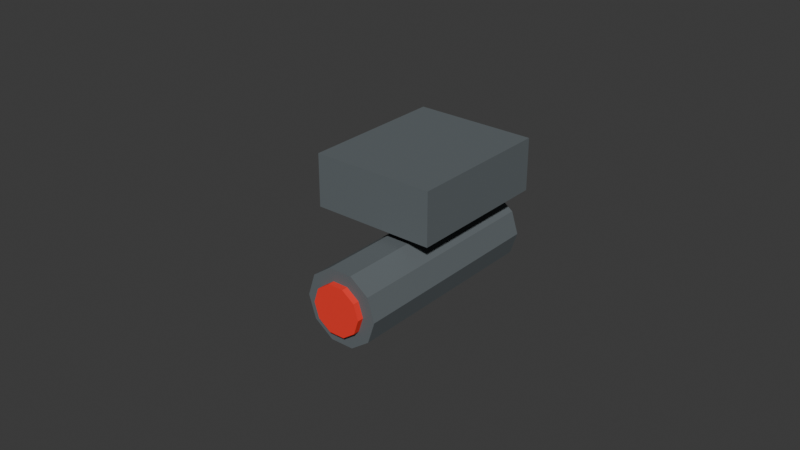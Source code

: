 # Source: LaserSight.blend  (saved by Blender 5.2.44; exported with 4.5.12 LTS)
import bpy
from mathutils import Matrix  # noqa: F401  (used for matrix-valued properties, if any)

bpy.ops.wm.read_factory_settings(use_empty=True)
scene = bpy.context.scene
scene.name = 'Scene'

# ---- collections
col_collection = bpy.data.collections.new('Collection'); scene.collection.children.link(col_collection)

# ---- materials (node trees are filled in below, after node groups)
mat_attachmentmetal = bpy.data.materials.new('AttachmentMetal')
mat_attachmentmetal.diffuse_color = (0.12, 0.14, 0.15, 1.0)
mat_sightreticle = bpy.data.materials.new('SightReticle')
mat_sightreticle.diffuse_color = (0.95, 0.035, 0.02, 1.0)

# ---- material node trees
mat_attachmentmetal.use_nodes = True; mat_attachmentmetal.node_tree.nodes.clear()
_N = mat_attachmentmetal.node_tree.nodes; _L = mat_attachmentmetal.node_tree.links
n0 = _N.new('ShaderNodeBsdfPrincipled'); n0.name = '原理化 BSDF'; n0.location = (-200, 100)
n0.inputs[0].default_value = (0.12, 0.14, 0.15, 1.0)
n0.inputs[2].default_value = 0.78
n0.inputs[10].default_value = 0.005
n1 = _N.new('ShaderNodeOutputMaterial'); n1.name = '材质输出'; n1.location = (200, 100)
_L.new(n0.outputs[0], n1.inputs[0])
n1.is_active_output = True
mat_sightreticle.use_nodes = True; mat_sightreticle.node_tree.nodes.clear()
_N = mat_sightreticle.node_tree.nodes; _L = mat_sightreticle.node_tree.links
n0 = _N.new('ShaderNodeBsdfPrincipled'); n0.name = '原理化 BSDF'; n0.location = (-200, 100)
n0.inputs[0].default_value = (0.95, 0.035, 0.02, 1.0)
n0.inputs[2].default_value = 0.78
n0.inputs[10].default_value = 0.005
n1 = _N.new('ShaderNodeOutputMaterial'); n1.name = '材质输出'; n1.location = (200, 100)
_L.new(n0.outputs[0], n1.inputs[0])
n1.is_active_output = True

# ---- world
world_world = bpy.data.worlds.new('World'); scene.world = world_world
world_world.use_nodes = True; world_world.node_tree.nodes.clear()
_N = world_world.node_tree.nodes; _L = world_world.node_tree.links
n0 = _N.new('ShaderNodeOutputWorld'); n0.name = 'World Output'; n0.location = (200, 100)
n1 = _N.new('ShaderNodeBackground'); n1.name = 'Background'; n1.location = (-200, 100)
n1.inputs[0].default_value = (0.05088, 0.05088, 0.05088, 1.0)
_L.new(n1.outputs[0], n0.inputs[0])
n0.is_active_output = True
world_world.color = (0.05088, 0.05088, 0.05088)
world_world.sun_shadow_jitter_overblur = 0.0

# ---- meshes
me_laserclamp = bpy.data.meshes.new('LaserClamp')
me_laserclamp.from_pydata([(-0.027, -0.024, -0.0005), (0.013, -0.024, -0.0005), (0.013, 0.024, -0.0005), (-0.027, 0.024, -0.0005), (-0.027, -0.024, 0.0165), (0.013, -0.024, 0.0165), (0.013, 0.024, 0.0165), (-0.027, 0.024, 0.0165)], [], [(0, 3, 2, 1), (4, 5, 6, 7), (0, 1, 5, 4), (1, 2, 6, 5), (2, 3, 7, 6), (3, 0, 4, 7)])
me_laserclamp.materials.append(mat_attachmentmetal)
me_laserclamp.update()
me_laserbody = bpy.data.meshes.new('LaserBody')
me_laserbody.from_pydata([(0.012, 0.022, -0.015), (0.009708, 0.022, -0.007947), (0.003708, 0.022, -0.003587), (-0.003708, 0.022, -0.003587), (-0.009708, 0.022, -0.007947), (-0.012, 0.022, -0.015), (-0.009708, 0.022, -0.02205), (-0.003708, 0.022, -0.02641), (0.003708, 0.022, -0.02641), (0.009708, 0.022, -0.02205), (0.012, -0.045, -0.015), (0.009708, -0.045, -0.007947), (0.003708, -0.045, -0.003587), (-0.003708, -0.045, -0.003587), (-0.009708, -0.045, -0.007947), (-0.012, -0.045, -0.015), (-0.009708, -0.045, -0.02205), (-0.003708, -0.045, -0.02641), (0.003708, -0.045, -0.02641), (0.009708, -0.045, -0.02205)], [], [(9, 8, 7, 6, 5, 4, 3, 2, 1, 0), (10, 11, 12, 13, 14, 15, 16, 17, 18, 19), (0, 1, 11, 10), (1, 2, 12, 11), (2, 3, 13, 12), (3, 4, 14, 13), (4, 5, 15, 14), (5, 6, 16, 15), (6, 7, 17, 16), (7, 8, 18, 17), (8, 9, 19, 18), (9, 0, 10, 19)])
me_laserbody.materials.append(mat_attachmentmetal)
me_laserbody.update()
me_laserlens = bpy.data.meshes.new('LaserLens')
me_laserlens.from_pydata([(0.008, -0.045, -0.015), (0.006472, -0.045, -0.0103), (0.002472, -0.045, -0.007392), (-0.002472, -0.045, -0.007392), (-0.006472, -0.045, -0.0103), (-0.008, -0.045, -0.015), (-0.006472, -0.045, -0.0197), (-0.002472, -0.045, -0.02261), (0.002472, -0.045, -0.02261), (0.006472, -0.045, -0.0197), (0.008, -0.047, -0.015), (0.006472, -0.047, -0.0103), (0.002472, -0.047, -0.007392), (-0.002472, -0.047, -0.007392), (-0.006472, -0.047, -0.0103), (-0.008, -0.047, -0.015), (-0.006472, -0.047, -0.0197), (-0.002472, -0.047, -0.02261), (0.002472, -0.047, -0.02261), (0.006472, -0.047, -0.0197)], [], [(9, 8, 7, 6, 5, 4, 3, 2, 1, 0), (10, 11, 12, 13, 14, 15, 16, 17, 18, 19), (0, 1, 11, 10), (1, 2, 12, 11), (2, 3, 13, 12), (3, 4, 14, 13), (4, 5, 15, 14), (5, 6, 16, 15), (6, 7, 17, 16), (7, 8, 18, 17), (8, 9, 19, 18), (9, 0, 10, 19)])
me_laserlens.materials.append(mat_sightreticle)
me_laserlens.update()

# ---- objects
ob_lasersight = bpy.data.objects.new('LaserSight', None)
ob_laserclamp = bpy.data.objects.new('LaserClamp', me_laserclamp)
ob_laserbody = bpy.data.objects.new('LaserBody', me_laserbody)
ob_laserlens = bpy.data.objects.new('LaserLens', me_laserlens)
ob_emitter = bpy.data.objects.new('Emitter', None)
ob_forward = bpy.data.objects.new('Forward', None)
ob_grip = bpy.data.objects.new('Grip', None)

# ---- transforms, parenting, visibility, modifiers, constraints
ob_lasersight.location = (0.0, 0.0, 0.0)
ob_laserclamp.parent = ob_lasersight
ob_laserclamp.location = (0.0, 0.0, 0.0)
ob_laserbody.parent = ob_lasersight
ob_laserbody.location = (0.0, 0.0, 0.0)
ob_laserlens.parent = ob_lasersight
ob_laserlens.location = (0.0, 0.0, 0.0)
ob_emitter.parent = ob_lasersight
ob_emitter.location = (0.0, -0.05, -0.015)
ob_forward.parent = ob_lasersight
ob_forward.location = (0.0, -0.055, -0.015)
ob_grip.parent = ob_lasersight
ob_grip.location = (0.0, 0.0, 0.0)

# ---- collection membership
scene.collection.objects.link(ob_lasersight)
scene.collection.objects.link(ob_laserclamp)
scene.collection.objects.link(ob_laserbody)
scene.collection.objects.link(ob_laserlens)
scene.collection.objects.link(ob_emitter)
scene.collection.objects.link(ob_forward)
scene.collection.objects.link(ob_grip)

# ---- scene / render settings (as saved in the file)
scene.frame_start = 1; scene.frame_end = 250; scene.frame_set(1)
scene.render.engine = 'BLENDER_EEVEE_NEXT'
scene.render.bake_bias = 0.0
scene.render.bake_samples = 0
scene.render.compositor_device = 'GPU'
scene.eevee.use_volume_custom_range = False
scene.eevee.fast_gi_thickness_near = 0.1
scene.eevee.fast_gi_thickness_far = 0.0
scene.eevee.ray_tracing_options.screen_trace_thickness = 0.1
bpy.context.view_layer.update()

# ---- added for rendering (the .blend has no active camera and no usable light): camera, sun
cam_auto = bpy.data.cameras.new('AutoCamera')
cam_auto.lens = 50.0
cam_auto.sensor_width = 36.0
cam_auto.clip_end = 1000.0
ob_auto_camera = bpy.data.objects.new('AutoCamera', cam_auto)
scene.collection.objects.link(ob_auto_camera)
ob_auto_camera.location = (0.178045, -0.233554, 0.14308)
ob_auto_camera.rotation_euler = (1.09748, -7.21219e-08, 0.694738)
scene.camera = ob_auto_camera
light_auto_sun = bpy.data.lights.new('AutoSun', 'SUN')
light_auto_sun.energy = 3.0
light_auto_sun.angle = 0.0523599
ob_auto_sun = bpy.data.objects.new('AutoSun', light_auto_sun)
scene.collection.objects.link(ob_auto_sun)
ob_auto_sun.rotation_euler = (0.872665, 0.174533, 0.523599)
bpy.context.view_layer.update()
